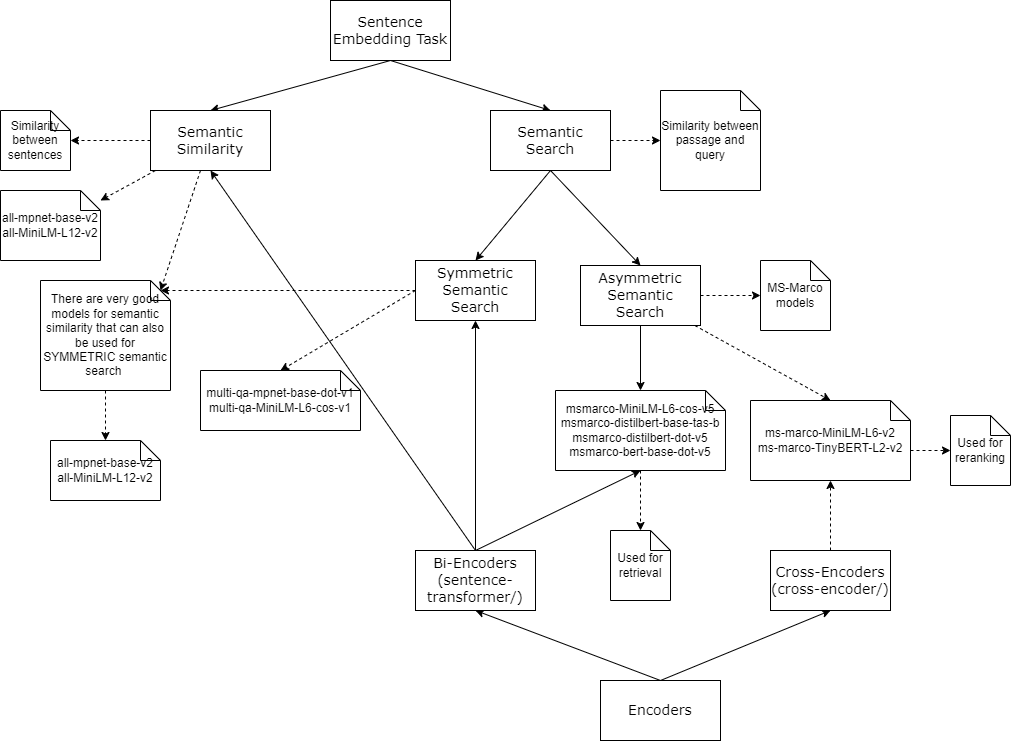

The diagram above was exported from draw.io. Its source (the exported page's mxGraphModel, read from the mxfile embedded in the PNG):
<mxGraphModel dx="1690" dy="1110" grid="1" gridSize="10" guides="1" tooltips="1" connect="1" arrows="1" fold="1" page="1" pageScale="1" pageWidth="850" pageHeight="1100" math="0" shadow="0">
  <root>
    <mxCell id="0" />
    <mxCell id="1" parent="0" />
    <mxCell id="4" style="edgeStyle=none;html=1;entryX=0.5;entryY=0;entryDx=0;entryDy=0;exitX=0.5;exitY=1;exitDx=0;exitDy=0;" edge="1" parent="1" source="2" target="3">
      <mxGeometry relative="1" as="geometry" />
    </mxCell>
    <mxCell id="6" style="edgeStyle=none;html=1;exitX=0.5;exitY=1;exitDx=0;exitDy=0;entryX=0.5;entryY=0;entryDx=0;entryDy=0;" edge="1" parent="1" source="2" target="5">
      <mxGeometry relative="1" as="geometry" />
    </mxCell>
    <mxCell id="2" value="&lt;font face=&quot;Verdana&quot;&gt;&lt;span style=&quot;font-size: 14px;&quot;&gt;Sentence Embedding Task&lt;/span&gt;&lt;/font&gt;" style="rounded=0;whiteSpace=wrap;html=1;" vertex="1" parent="1">
      <mxGeometry x="340" y="110" width="120" height="60" as="geometry" />
    </mxCell>
    <mxCell id="9" value="" style="edgeStyle=none;html=1;dashed=1;" edge="1" parent="1" source="3" target="8">
      <mxGeometry relative="1" as="geometry" />
    </mxCell>
    <mxCell id="3" value="&lt;font style=&quot;font-size: 14px;&quot; face=&quot;Verdana&quot;&gt;Semantic Similarity&lt;/font&gt;" style="rounded=0;whiteSpace=wrap;html=1;" vertex="1" parent="1">
      <mxGeometry x="160" y="220" width="120" height="60" as="geometry" />
    </mxCell>
    <mxCell id="11" value="" style="edgeStyle=none;html=1;dashed=1;" edge="1" parent="1" source="5" target="10">
      <mxGeometry relative="1" as="geometry" />
    </mxCell>
    <mxCell id="16" style="edgeStyle=none;html=1;entryX=0.5;entryY=0;entryDx=0;entryDy=0;exitX=0.5;exitY=1;exitDx=0;exitDy=0;" edge="1" parent="1" source="5" target="12">
      <mxGeometry relative="1" as="geometry" />
    </mxCell>
    <mxCell id="27" style="edgeStyle=none;html=1;exitX=0.5;exitY=1;exitDx=0;exitDy=0;entryX=0.5;entryY=0;entryDx=0;entryDy=0;" edge="1" parent="1" source="5" target="26">
      <mxGeometry relative="1" as="geometry" />
    </mxCell>
    <mxCell id="5" value="&lt;font style=&quot;font-size: 14px;&quot; face=&quot;Verdana&quot;&gt;Semantic Search&lt;/font&gt;" style="rounded=0;whiteSpace=wrap;html=1;" vertex="1" parent="1">
      <mxGeometry x="500" y="220" width="120" height="60" as="geometry" />
    </mxCell>
    <mxCell id="8" value="Similarity between sentences" style="shape=note;size=20;whiteSpace=wrap;html=1;" vertex="1" parent="1">
      <mxGeometry x="10" y="220" width="70" height="60" as="geometry" />
    </mxCell>
    <mxCell id="10" value="Similarity between passage and query" style="shape=note;size=20;whiteSpace=wrap;html=1;" vertex="1" parent="1">
      <mxGeometry x="670" y="200" width="100" height="100" as="geometry" />
    </mxCell>
    <mxCell id="19" style="edgeStyle=none;html=1;entryX=0;entryY=0;entryDx=120;entryDy=10;entryPerimeter=0;dashed=1;" edge="1" parent="1" source="12" target="17">
      <mxGeometry relative="1" as="geometry">
        <mxPoint x="180" y="390" as="targetPoint" />
      </mxGeometry>
    </mxCell>
    <mxCell id="12" value="&lt;font style=&quot;font-size: 14px;&quot; face=&quot;Verdana&quot;&gt;Symmetric Semantic Search&lt;/font&gt;" style="rounded=0;whiteSpace=wrap;html=1;" vertex="1" parent="1">
      <mxGeometry x="425" y="370" width="120" height="60" as="geometry" />
    </mxCell>
    <mxCell id="21" value="" style="edgeStyle=none;html=1;dashed=1;" edge="1" parent="1" source="17" target="20">
      <mxGeometry relative="1" as="geometry" />
    </mxCell>
    <mxCell id="17" value="There are very good models for semantic similarity that can also be used for SYMMETRIC semantic search&amp;nbsp;" style="shape=note;size=20;whiteSpace=wrap;html=1;" vertex="1" parent="1">
      <mxGeometry x="50" y="390" width="130" height="110" as="geometry" />
    </mxCell>
    <mxCell id="18" style="edgeStyle=none;html=1;entryX=0;entryY=0;entryDx=120;entryDy=10;entryPerimeter=0;dashed=1;" edge="1" parent="1" source="3" target="17">
      <mxGeometry relative="1" as="geometry" />
    </mxCell>
    <mxCell id="20" value="all-mpnet-base-v2&lt;div&gt;all-MiniLM-L12-v2&lt;/div&gt;" style="shape=note;size=20;whiteSpace=wrap;html=1;" vertex="1" parent="1">
      <mxGeometry x="60" y="550" width="110" height="60" as="geometry" />
    </mxCell>
    <mxCell id="22" value="all-mpnet-base-v2&lt;div&gt;all-MiniLM-L12-v2&lt;/div&gt;" style="shape=note;size=20;whiteSpace=wrap;html=1;" vertex="1" parent="1">
      <mxGeometry x="10" y="300" width="100" height="70" as="geometry" />
    </mxCell>
    <mxCell id="23" style="edgeStyle=none;html=1;entryX=0;entryY=0;entryDx=100;entryDy=10;entryPerimeter=0;dashed=1;" edge="1" parent="1" source="3" target="22">
      <mxGeometry relative="1" as="geometry" />
    </mxCell>
    <mxCell id="24" value="multi-qa-mpnet-base-dot-v1&lt;div&gt;multi-qa-MiniLM-L6-cos-v1&lt;/div&gt;" style="shape=note;size=20;whiteSpace=wrap;html=1;" vertex="1" parent="1">
      <mxGeometry x="210" y="480" width="160" height="60" as="geometry" />
    </mxCell>
    <mxCell id="25" style="edgeStyle=none;html=1;exitX=0;exitY=0.5;exitDx=0;exitDy=0;entryX=0.5;entryY=0;entryDx=0;entryDy=0;entryPerimeter=0;dashed=1;" edge="1" parent="1" source="12" target="24">
      <mxGeometry relative="1" as="geometry" />
    </mxCell>
    <mxCell id="29" value="" style="edgeStyle=none;html=1;dashed=1;" edge="1" parent="1" source="26" target="28">
      <mxGeometry relative="1" as="geometry" />
    </mxCell>
    <mxCell id="26" value="&lt;font style=&quot;font-size: 14px;&quot; face=&quot;Verdana&quot;&gt;Asymmetric Semantic Search&lt;/font&gt;" style="rounded=0;whiteSpace=wrap;html=1;" vertex="1" parent="1">
      <mxGeometry x="590" y="375" width="120" height="60" as="geometry" />
    </mxCell>
    <mxCell id="28" value="MS-Marco models" style="shape=note;size=20;whiteSpace=wrap;html=1;" vertex="1" parent="1">
      <mxGeometry x="770" y="370" width="70" height="70" as="geometry" />
    </mxCell>
    <mxCell id="35" style="edgeStyle=none;html=1;entryX=0.5;entryY=1;entryDx=0;entryDy=0;exitX=0.5;exitY=0;exitDx=0;exitDy=0;" edge="1" parent="1" source="32" target="33">
      <mxGeometry relative="1" as="geometry" />
    </mxCell>
    <mxCell id="36" style="edgeStyle=none;html=1;exitX=0.5;exitY=0;exitDx=0;exitDy=0;entryX=0.5;entryY=1;entryDx=0;entryDy=0;" edge="1" parent="1" source="32" target="34">
      <mxGeometry relative="1" as="geometry" />
    </mxCell>
    <mxCell id="32" value="&lt;font style=&quot;font-size: 14px;&quot; face=&quot;Verdana&quot;&gt;Encoders&lt;/font&gt;" style="rounded=0;whiteSpace=wrap;html=1;" vertex="1" parent="1">
      <mxGeometry x="610" y="790" width="120" height="60" as="geometry" />
    </mxCell>
    <mxCell id="38" style="edgeStyle=none;html=1;exitX=0.5;exitY=0;exitDx=0;exitDy=0;entryX=0.5;entryY=1;entryDx=0;entryDy=0;" edge="1" parent="1" source="33" target="3">
      <mxGeometry relative="1" as="geometry">
        <mxPoint x="440" y="520" as="targetPoint" />
      </mxGeometry>
    </mxCell>
    <mxCell id="39" style="edgeStyle=none;html=1;exitX=0.5;exitY=0;exitDx=0;exitDy=0;entryX=0.5;entryY=1;entryDx=0;entryDy=0;" edge="1" parent="1" source="33" target="12">
      <mxGeometry relative="1" as="geometry" />
    </mxCell>
    <mxCell id="33" value="&lt;font style=&quot;font-size: 14px;&quot; face=&quot;Verdana&quot;&gt;Bi-Encoders&lt;/font&gt;&lt;div&gt;&lt;font style=&quot;font-size: 14px;&quot; face=&quot;Verdana&quot;&gt;(sentence-transformer/)&lt;/font&gt;&lt;/div&gt;" style="rounded=0;whiteSpace=wrap;html=1;" vertex="1" parent="1">
      <mxGeometry x="425" y="660" width="120" height="60" as="geometry" />
    </mxCell>
    <mxCell id="41" style="edgeStyle=none;html=1;dashed=1;" edge="1" parent="1" source="34" target="40">
      <mxGeometry relative="1" as="geometry" />
    </mxCell>
    <mxCell id="34" value="&lt;font style=&quot;font-size: 14px;&quot; face=&quot;Verdana&quot;&gt;Cross-Encoders&lt;/font&gt;&lt;div&gt;&lt;font style=&quot;font-size: 14px;&quot; face=&quot;Verdana&quot;&gt;(cross-encoder/)&lt;/font&gt;&lt;/div&gt;" style="rounded=0;whiteSpace=wrap;html=1;" vertex="1" parent="1">
      <mxGeometry x="780" y="660" width="120" height="60" as="geometry" />
    </mxCell>
    <mxCell id="40" value="ms-marco-MiniLM-L6-v2&lt;div&gt;ms-marco-TinyBERT-L2-v2&lt;/div&gt;" style="shape=note;size=20;whiteSpace=wrap;html=1;" vertex="1" parent="1">
      <mxGeometry x="760" y="510" width="160" height="80" as="geometry" />
    </mxCell>
    <mxCell id="42" style="edgeStyle=none;html=1;entryX=0.5;entryY=0;entryDx=0;entryDy=0;entryPerimeter=0;dashed=1;" edge="1" parent="1" source="26" target="40">
      <mxGeometry relative="1" as="geometry" />
    </mxCell>
    <mxCell id="43" value="msmarco-MiniLM-L6-cos-v5&lt;div&gt;msmarco-distilbert-base-tas-b&lt;br&gt;&lt;div&gt;msmarco-distilbert-dot-v5&lt;/div&gt;&lt;div&gt;msmarco-bert-base-dot-v5&lt;/div&gt;&lt;/div&gt;" style="shape=note;size=20;whiteSpace=wrap;html=1;" vertex="1" parent="1">
      <mxGeometry x="565" y="500" width="170" height="80" as="geometry" />
    </mxCell>
    <mxCell id="44" style="edgeStyle=none;html=1;exitX=0.5;exitY=0;exitDx=0;exitDy=0;entryX=0.5;entryY=1;entryDx=0;entryDy=0;entryPerimeter=0;" edge="1" parent="1" source="33" target="43">
      <mxGeometry relative="1" as="geometry" />
    </mxCell>
    <mxCell id="45" style="edgeStyle=none;html=1;exitX=0.5;exitY=1;exitDx=0;exitDy=0;entryX=0.5;entryY=0;entryDx=0;entryDy=0;entryPerimeter=0;" edge="1" parent="1" source="26" target="43">
      <mxGeometry relative="1" as="geometry" />
    </mxCell>
    <mxCell id="46" value="Used for retrieval" style="shape=note;size=20;whiteSpace=wrap;html=1;" vertex="1" parent="1">
      <mxGeometry x="620" y="640" width="60" height="70" as="geometry" />
    </mxCell>
    <mxCell id="47" style="edgeStyle=none;html=1;exitX=0.5;exitY=1;exitDx=0;exitDy=0;exitPerimeter=0;entryX=0.5;entryY=0;entryDx=0;entryDy=0;entryPerimeter=0;dashed=1;" edge="1" parent="1" source="43" target="46">
      <mxGeometry relative="1" as="geometry" />
    </mxCell>
    <mxCell id="48" value="Used for reranking" style="shape=note;size=20;whiteSpace=wrap;html=1;" vertex="1" parent="1">
      <mxGeometry x="960" y="525" width="60" height="70" as="geometry" />
    </mxCell>
    <mxCell id="50" style="edgeStyle=none;html=1;exitX=0;exitY=0;exitDx=160;exitDy=50;exitPerimeter=0;entryX=0;entryY=0.5;entryDx=0;entryDy=0;entryPerimeter=0;dashed=1;" edge="1" parent="1" source="40" target="48">
      <mxGeometry relative="1" as="geometry" />
    </mxCell>
  </root>
</mxGraphModel>